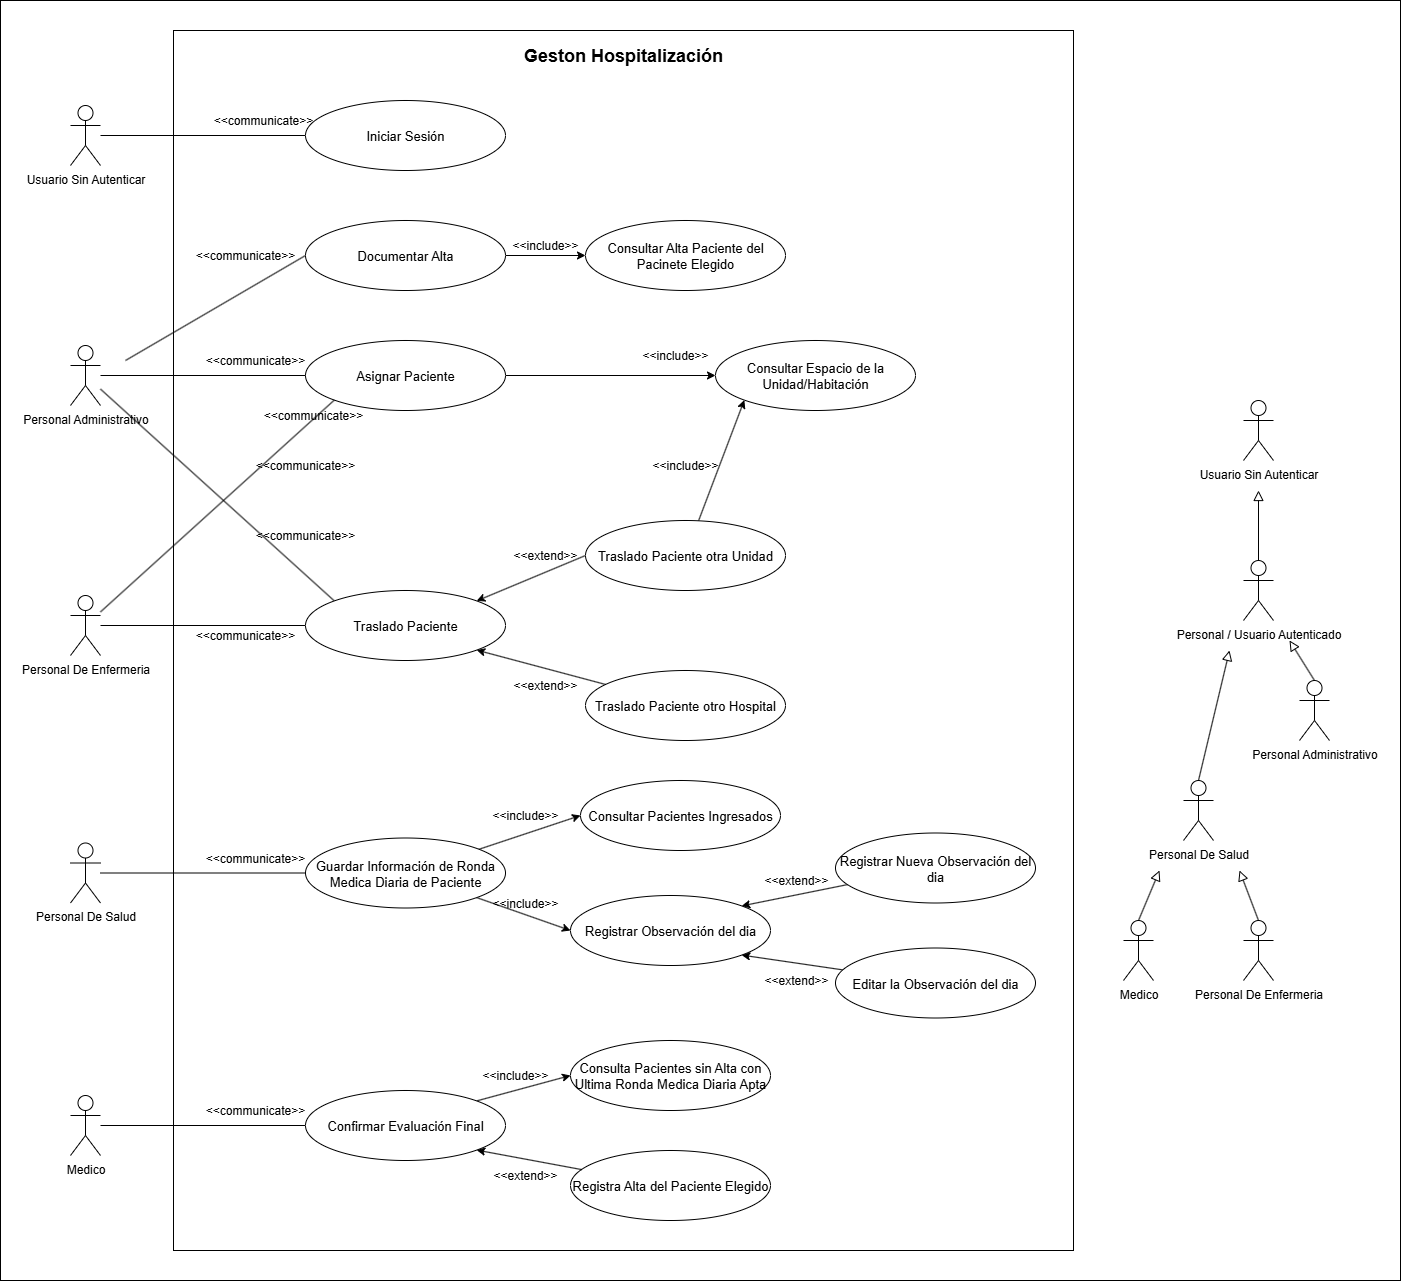

The diagram above was exported from draw.io. Its source (the exported page's mxGraphModel, read from the mxfile embedded in the PNG):
<mxGraphModel dx="2593" dy="1529" grid="1" gridSize="10" guides="1" tooltips="1" connect="1" arrows="1" fold="1" page="1" pageScale="1" pageWidth="827" pageHeight="1169" math="0" shadow="0">
  <root>
    <mxCell id="0" />
    <mxCell id="1" parent="0" />
    <mxCell id="tKCYUxuPOEaqli6cInzk-1" value="" style="rounded=0;whiteSpace=wrap;html=1;movable=1;resizable=1;rotatable=1;deletable=1;editable=1;locked=0;connectable=1;" vertex="1" parent="1">
      <mxGeometry x="90" y="400" width="1400" height="1280" as="geometry" />
    </mxCell>
    <mxCell id="HTp3y9WUBhQuJv8cvyXV-85" value="" style="rounded=0;whiteSpace=wrap;html=1;movable=1;resizable=1;rotatable=1;deletable=1;editable=1;locked=0;connectable=1;" parent="1" vertex="1">
      <mxGeometry x="263" y="430" width="900" height="1220" as="geometry" />
    </mxCell>
    <mxCell id="HTp3y9WUBhQuJv8cvyXV-42" style="edgeStyle=orthogonalEdgeStyle;rounded=0;orthogonalLoop=1;jettySize=auto;html=1;endArrow=block;endFill=0;endSize=8;" parent="1" source="HTp3y9WUBhQuJv8cvyXV-1" edge="1">
      <mxGeometry relative="1" as="geometry">
        <mxPoint x="1348" y="890" as="targetPoint" />
      </mxGeometry>
    </mxCell>
    <mxCell id="HTp3y9WUBhQuJv8cvyXV-1" value="Personal / Usuario Autenticado" style="shape=umlActor;verticalLabelPosition=bottom;verticalAlign=top;html=1;outlineConnect=0;" parent="1" vertex="1">
      <mxGeometry x="1333" y="960" width="30" height="60" as="geometry" />
    </mxCell>
    <mxCell id="HTp3y9WUBhQuJv8cvyXV-2" value="Personal De Salud" style="shape=umlActor;verticalLabelPosition=bottom;verticalAlign=top;html=1;outlineConnect=0;" parent="1" vertex="1">
      <mxGeometry x="1273" y="1180" width="30" height="60" as="geometry" />
    </mxCell>
    <mxCell id="HTp3y9WUBhQuJv8cvyXV-3" value="Personal Administrativo" style="shape=umlActor;verticalLabelPosition=bottom;verticalAlign=top;html=1;outlineConnect=0;" parent="1" vertex="1">
      <mxGeometry x="1389" y="1080" width="30" height="60" as="geometry" />
    </mxCell>
    <mxCell id="HTp3y9WUBhQuJv8cvyXV-4" style="rounded=0;orthogonalLoop=1;jettySize=auto;html=1;endArrow=block;endFill=0;strokeWidth=1;endSize=8;exitX=0.5;exitY=0;exitDx=0;exitDy=0;exitPerimeter=0;" parent="1" source="HTp3y9WUBhQuJv8cvyXV-2" edge="1">
      <mxGeometry relative="1" as="geometry">
        <mxPoint x="1319" y="1050" as="targetPoint" />
      </mxGeometry>
    </mxCell>
    <mxCell id="HTp3y9WUBhQuJv8cvyXV-5" style="rounded=0;orthogonalLoop=1;jettySize=auto;html=1;endArrow=block;endFill=0;strokeWidth=1;endSize=8;exitX=0.5;exitY=0;exitDx=0;exitDy=0;exitPerimeter=0;" parent="1" source="HTp3y9WUBhQuJv8cvyXV-3" edge="1">
      <mxGeometry relative="1" as="geometry">
        <mxPoint x="1433" y="1197" as="sourcePoint" />
        <mxPoint x="1379" y="1040" as="targetPoint" />
      </mxGeometry>
    </mxCell>
    <mxCell id="HTp3y9WUBhQuJv8cvyXV-6" value="Medico" style="shape=umlActor;verticalLabelPosition=bottom;verticalAlign=top;html=1;outlineConnect=0;" parent="1" vertex="1">
      <mxGeometry x="1213" y="1320" width="30" height="60" as="geometry" />
    </mxCell>
    <mxCell id="HTp3y9WUBhQuJv8cvyXV-9" value="Personal De Enfermeria" style="shape=umlActor;verticalLabelPosition=bottom;verticalAlign=top;html=1;outlineConnect=0;" parent="1" vertex="1">
      <mxGeometry x="1333" y="1320" width="30" height="60" as="geometry" />
    </mxCell>
    <mxCell id="HTp3y9WUBhQuJv8cvyXV-11" style="rounded=0;orthogonalLoop=1;jettySize=auto;html=1;endArrow=block;endFill=0;strokeWidth=1;endSize=8;exitX=0.5;exitY=0;exitDx=0;exitDy=0;exitPerimeter=0;" parent="1" source="HTp3y9WUBhQuJv8cvyXV-6" edge="1">
      <mxGeometry relative="1" as="geometry">
        <mxPoint x="1263" y="1340" as="sourcePoint" />
        <mxPoint x="1249" y="1270" as="targetPoint" />
      </mxGeometry>
    </mxCell>
    <mxCell id="HTp3y9WUBhQuJv8cvyXV-12" style="rounded=0;orthogonalLoop=1;jettySize=auto;html=1;endArrow=block;endFill=0;strokeWidth=1;endSize=8;exitX=0.5;exitY=0;exitDx=0;exitDy=0;exitPerimeter=0;" parent="1" source="HTp3y9WUBhQuJv8cvyXV-9" edge="1">
      <mxGeometry relative="1" as="geometry">
        <mxPoint x="1303" y="1380" as="sourcePoint" />
        <mxPoint x="1329" y="1270" as="targetPoint" />
      </mxGeometry>
    </mxCell>
    <mxCell id="HTp3y9WUBhQuJv8cvyXV-24" style="edgeStyle=orthogonalEdgeStyle;rounded=0;orthogonalLoop=1;jettySize=auto;html=1;entryX=0;entryY=0.5;entryDx=0;entryDy=0;" parent="1" source="HTp3y9WUBhQuJv8cvyXV-14" target="HTp3y9WUBhQuJv8cvyXV-23" edge="1">
      <mxGeometry relative="1" as="geometry" />
    </mxCell>
    <mxCell id="HTp3y9WUBhQuJv8cvyXV-14" value="Asignar Paciente" style="ellipse;whiteSpace=wrap;html=1;fontSize=13;" parent="1" vertex="1">
      <mxGeometry x="395" y="740" width="200" height="70" as="geometry" />
    </mxCell>
    <mxCell id="HTp3y9WUBhQuJv8cvyXV-19" style="rounded=0;orthogonalLoop=1;jettySize=auto;html=1;endArrow=none;endFill=0;" parent="1" source="HTp3y9WUBhQuJv8cvyXV-16" target="HTp3y9WUBhQuJv8cvyXV-14" edge="1">
      <mxGeometry relative="1" as="geometry" />
    </mxCell>
    <mxCell id="HTp3y9WUBhQuJv8cvyXV-38" style="rounded=0;orthogonalLoop=1;jettySize=auto;html=1;entryX=0;entryY=0;entryDx=0;entryDy=0;endArrow=none;endFill=0;" parent="1" source="HTp3y9WUBhQuJv8cvyXV-16" target="HTp3y9WUBhQuJv8cvyXV-26" edge="1">
      <mxGeometry relative="1" as="geometry" />
    </mxCell>
    <mxCell id="HTp3y9WUBhQuJv8cvyXV-16" value="Personal Administrativo" style="shape=umlActor;verticalLabelPosition=bottom;verticalAlign=top;html=1;outlineConnect=0;" parent="1" vertex="1">
      <mxGeometry x="160" y="745" width="30" height="60" as="geometry" />
    </mxCell>
    <mxCell id="HTp3y9WUBhQuJv8cvyXV-20" style="rounded=0;orthogonalLoop=1;jettySize=auto;html=1;entryX=0;entryY=1;entryDx=0;entryDy=0;endArrow=none;endFill=0;" parent="1" source="HTp3y9WUBhQuJv8cvyXV-17" target="HTp3y9WUBhQuJv8cvyXV-14" edge="1">
      <mxGeometry relative="1" as="geometry">
        <mxPoint x="471.99999999999795" y="955" as="targetPoint" />
      </mxGeometry>
    </mxCell>
    <mxCell id="HTp3y9WUBhQuJv8cvyXV-36" style="edgeStyle=orthogonalEdgeStyle;rounded=0;orthogonalLoop=1;jettySize=auto;html=1;entryX=0;entryY=0.5;entryDx=0;entryDy=0;endArrow=none;endFill=0;" parent="1" source="HTp3y9WUBhQuJv8cvyXV-17" target="HTp3y9WUBhQuJv8cvyXV-26" edge="1">
      <mxGeometry relative="1" as="geometry" />
    </mxCell>
    <mxCell id="HTp3y9WUBhQuJv8cvyXV-17" value="Personal De Enfermeria" style="shape=umlActor;verticalLabelPosition=bottom;verticalAlign=top;html=1;outlineConnect=0;" parent="1" vertex="1">
      <mxGeometry x="160" y="995" width="30" height="60" as="geometry" />
    </mxCell>
    <mxCell id="HTp3y9WUBhQuJv8cvyXV-21" value="&amp;lt;&amp;lt;communicate&amp;gt;&amp;gt;" style="text;html=1;align=center;verticalAlign=middle;whiteSpace=wrap;rounded=0;" parent="1" vertex="1">
      <mxGeometry x="305" y="1020" width="60" height="30" as="geometry" />
    </mxCell>
    <mxCell id="HTp3y9WUBhQuJv8cvyXV-22" value="&amp;lt;&amp;lt;communicate&amp;gt;&amp;gt;" style="text;html=1;align=center;verticalAlign=middle;whiteSpace=wrap;rounded=0;" parent="1" vertex="1">
      <mxGeometry x="315" y="745" width="60" height="30" as="geometry" />
    </mxCell>
    <mxCell id="HTp3y9WUBhQuJv8cvyXV-23" value="Consultar Espacio de la Unidad/Habitación" style="ellipse;whiteSpace=wrap;html=1;fontSize=13;" parent="1" vertex="1">
      <mxGeometry x="805" y="740" width="200" height="70" as="geometry" />
    </mxCell>
    <mxCell id="HTp3y9WUBhQuJv8cvyXV-25" value="&amp;lt;&amp;lt;include&amp;gt;&amp;gt;" style="text;html=1;align=center;verticalAlign=middle;whiteSpace=wrap;rounded=0;" parent="1" vertex="1">
      <mxGeometry x="735" y="740" width="60" height="30" as="geometry" />
    </mxCell>
    <mxCell id="HTp3y9WUBhQuJv8cvyXV-26" value="Traslado Paciente" style="ellipse;whiteSpace=wrap;html=1;fontSize=13;" parent="1" vertex="1">
      <mxGeometry x="395" y="990" width="200" height="70" as="geometry" />
    </mxCell>
    <mxCell id="HTp3y9WUBhQuJv8cvyXV-29" style="rounded=0;orthogonalLoop=1;jettySize=auto;html=1;entryX=1;entryY=0;entryDx=0;entryDy=0;exitX=0;exitY=0.5;exitDx=0;exitDy=0;" parent="1" source="HTp3y9WUBhQuJv8cvyXV-27" target="HTp3y9WUBhQuJv8cvyXV-26" edge="1">
      <mxGeometry relative="1" as="geometry" />
    </mxCell>
    <mxCell id="HTp3y9WUBhQuJv8cvyXV-34" style="rounded=0;orthogonalLoop=1;jettySize=auto;html=1;entryX=0;entryY=1;entryDx=0;entryDy=0;" parent="1" source="HTp3y9WUBhQuJv8cvyXV-27" target="HTp3y9WUBhQuJv8cvyXV-23" edge="1">
      <mxGeometry relative="1" as="geometry" />
    </mxCell>
    <mxCell id="HTp3y9WUBhQuJv8cvyXV-27" value="Traslado Paciente otra Unidad" style="ellipse;whiteSpace=wrap;html=1;fontSize=13;" parent="1" vertex="1">
      <mxGeometry x="675" y="920" width="200" height="70" as="geometry" />
    </mxCell>
    <mxCell id="HTp3y9WUBhQuJv8cvyXV-30" style="rounded=0;orthogonalLoop=1;jettySize=auto;html=1;entryX=1;entryY=1;entryDx=0;entryDy=0;" parent="1" source="HTp3y9WUBhQuJv8cvyXV-28" target="HTp3y9WUBhQuJv8cvyXV-26" edge="1">
      <mxGeometry relative="1" as="geometry" />
    </mxCell>
    <mxCell id="HTp3y9WUBhQuJv8cvyXV-28" value="Traslado Paciente otro Hospital" style="ellipse;whiteSpace=wrap;html=1;fontSize=13;" parent="1" vertex="1">
      <mxGeometry x="675" y="1070" width="200" height="70" as="geometry" />
    </mxCell>
    <mxCell id="HTp3y9WUBhQuJv8cvyXV-32" value="&amp;lt;&amp;lt;extend&amp;gt;&amp;gt;" style="text;html=1;align=center;verticalAlign=middle;whiteSpace=wrap;rounded=0;" parent="1" vertex="1">
      <mxGeometry x="605" y="940" width="60" height="30" as="geometry" />
    </mxCell>
    <mxCell id="HTp3y9WUBhQuJv8cvyXV-33" value="&amp;lt;&amp;lt;extend&amp;gt;&amp;gt;" style="text;html=1;align=center;verticalAlign=middle;whiteSpace=wrap;rounded=0;" parent="1" vertex="1">
      <mxGeometry x="605" y="1070" width="60" height="30" as="geometry" />
    </mxCell>
    <mxCell id="HTp3y9WUBhQuJv8cvyXV-35" value="&amp;lt;&amp;lt;include&amp;gt;&amp;gt;" style="text;html=1;align=center;verticalAlign=middle;whiteSpace=wrap;rounded=0;" parent="1" vertex="1">
      <mxGeometry x="745" y="850" width="60" height="30" as="geometry" />
    </mxCell>
    <mxCell id="HTp3y9WUBhQuJv8cvyXV-39" value="&amp;lt;&amp;lt;communicate&amp;gt;&amp;gt;" style="text;html=1;align=center;verticalAlign=middle;whiteSpace=wrap;rounded=0;" parent="1" vertex="1">
      <mxGeometry x="365" y="850" width="60" height="30" as="geometry" />
    </mxCell>
    <mxCell id="HTp3y9WUBhQuJv8cvyXV-40" value="&amp;lt;&amp;lt;communicate&amp;gt;&amp;gt;" style="text;html=1;align=center;verticalAlign=middle;whiteSpace=wrap;rounded=0;" parent="1" vertex="1">
      <mxGeometry x="365" y="920" width="60" height="30" as="geometry" />
    </mxCell>
    <mxCell id="HTp3y9WUBhQuJv8cvyXV-41" value="Usuario Sin Autenticar" style="shape=umlActor;verticalLabelPosition=bottom;verticalAlign=top;html=1;outlineConnect=0;" parent="1" vertex="1">
      <mxGeometry x="1333" y="800" width="30" height="60" as="geometry" />
    </mxCell>
    <mxCell id="HTp3y9WUBhQuJv8cvyXV-45" style="edgeStyle=orthogonalEdgeStyle;rounded=0;orthogonalLoop=1;jettySize=auto;html=1;entryX=0;entryY=0.5;entryDx=0;entryDy=0;endArrow=none;endFill=0;" parent="1" source="HTp3y9WUBhQuJv8cvyXV-43" target="HTp3y9WUBhQuJv8cvyXV-44" edge="1">
      <mxGeometry relative="1" as="geometry" />
    </mxCell>
    <mxCell id="HTp3y9WUBhQuJv8cvyXV-43" value="Personal De Salud" style="shape=umlActor;verticalLabelPosition=bottom;verticalAlign=top;html=1;outlineConnect=0;" parent="1" vertex="1">
      <mxGeometry x="160" y="1242.5" width="30" height="60" as="geometry" />
    </mxCell>
    <mxCell id="HTp3y9WUBhQuJv8cvyXV-50" style="rounded=0;orthogonalLoop=1;jettySize=auto;html=1;entryX=0;entryY=0.5;entryDx=0;entryDy=0;" parent="1" source="HTp3y9WUBhQuJv8cvyXV-44" target="HTp3y9WUBhQuJv8cvyXV-47" edge="1">
      <mxGeometry relative="1" as="geometry" />
    </mxCell>
    <mxCell id="HTp3y9WUBhQuJv8cvyXV-55" style="rounded=0;orthogonalLoop=1;jettySize=auto;html=1;exitX=1;exitY=1;exitDx=0;exitDy=0;entryX=0;entryY=0.5;entryDx=0;entryDy=0;" parent="1" source="HTp3y9WUBhQuJv8cvyXV-44" target="HTp3y9WUBhQuJv8cvyXV-54" edge="1">
      <mxGeometry relative="1" as="geometry" />
    </mxCell>
    <mxCell id="HTp3y9WUBhQuJv8cvyXV-44" value="Guardar Información de Ronda Medica Diaria de Paciente" style="ellipse;whiteSpace=wrap;html=1;fontSize=13;" parent="1" vertex="1">
      <mxGeometry x="395" y="1237.5" width="200" height="70" as="geometry" />
    </mxCell>
    <mxCell id="HTp3y9WUBhQuJv8cvyXV-46" value="&amp;lt;&amp;lt;communicate&amp;gt;&amp;gt;" style="text;html=1;align=center;verticalAlign=middle;whiteSpace=wrap;rounded=0;" parent="1" vertex="1">
      <mxGeometry x="315" y="1242.5" width="60" height="30" as="geometry" />
    </mxCell>
    <mxCell id="HTp3y9WUBhQuJv8cvyXV-47" value="Consultar Pacientes Ingresados" style="ellipse;whiteSpace=wrap;html=1;fontSize=13;" parent="1" vertex="1">
      <mxGeometry x="670" y="1180" width="200" height="70" as="geometry" />
    </mxCell>
    <mxCell id="HTp3y9WUBhQuJv8cvyXV-51" value="&amp;lt;&amp;lt;include&amp;gt;&amp;gt;" style="text;html=1;align=center;verticalAlign=middle;whiteSpace=wrap;rounded=0;" parent="1" vertex="1">
      <mxGeometry x="585" y="1200" width="60" height="30" as="geometry" />
    </mxCell>
    <mxCell id="HTp3y9WUBhQuJv8cvyXV-54" value="Registrar Observación del dia" style="ellipse;whiteSpace=wrap;html=1;fontSize=13;" parent="1" vertex="1">
      <mxGeometry x="660" y="1295" width="200" height="70" as="geometry" />
    </mxCell>
    <mxCell id="HTp3y9WUBhQuJv8cvyXV-56" value="&amp;lt;&amp;lt;include&amp;gt;&amp;gt;" style="text;html=1;align=center;verticalAlign=middle;whiteSpace=wrap;rounded=0;" parent="1" vertex="1">
      <mxGeometry x="585" y="1287.5" width="60" height="30" as="geometry" />
    </mxCell>
    <mxCell id="HTp3y9WUBhQuJv8cvyXV-60" style="rounded=0;orthogonalLoop=1;jettySize=auto;html=1;entryX=1;entryY=0;entryDx=0;entryDy=0;" parent="1" source="HTp3y9WUBhQuJv8cvyXV-57" target="HTp3y9WUBhQuJv8cvyXV-54" edge="1">
      <mxGeometry relative="1" as="geometry" />
    </mxCell>
    <mxCell id="HTp3y9WUBhQuJv8cvyXV-57" value="Registrar Nueva Observación del dia" style="ellipse;whiteSpace=wrap;html=1;fontSize=13;" parent="1" vertex="1">
      <mxGeometry x="925" y="1232.5" width="200" height="70" as="geometry" />
    </mxCell>
    <mxCell id="HTp3y9WUBhQuJv8cvyXV-61" style="rounded=0;orthogonalLoop=1;jettySize=auto;html=1;entryX=1;entryY=1;entryDx=0;entryDy=0;" parent="1" source="HTp3y9WUBhQuJv8cvyXV-58" target="HTp3y9WUBhQuJv8cvyXV-54" edge="1">
      <mxGeometry relative="1" as="geometry" />
    </mxCell>
    <mxCell id="HTp3y9WUBhQuJv8cvyXV-58" value="Editar la Observación del dia" style="ellipse;whiteSpace=wrap;html=1;fontSize=13;" parent="1" vertex="1">
      <mxGeometry x="925" y="1347.5" width="200" height="70" as="geometry" />
    </mxCell>
    <mxCell id="HTp3y9WUBhQuJv8cvyXV-62" value="&amp;lt;&amp;lt;extend&amp;gt;&amp;gt;" style="text;html=1;align=center;verticalAlign=middle;whiteSpace=wrap;rounded=0;" parent="1" vertex="1">
      <mxGeometry x="856" y="1265" width="60" height="30" as="geometry" />
    </mxCell>
    <mxCell id="HTp3y9WUBhQuJv8cvyXV-63" value="&amp;lt;&amp;lt;extend&amp;gt;&amp;gt;" style="text;html=1;align=center;verticalAlign=middle;whiteSpace=wrap;rounded=0;" parent="1" vertex="1">
      <mxGeometry x="856" y="1365" width="60" height="30" as="geometry" />
    </mxCell>
    <mxCell id="HTp3y9WUBhQuJv8cvyXV-72" style="edgeStyle=orthogonalEdgeStyle;rounded=0;orthogonalLoop=1;jettySize=auto;html=1;entryX=0;entryY=0.5;entryDx=0;entryDy=0;endArrow=none;endFill=0;" parent="1" source="HTp3y9WUBhQuJv8cvyXV-64" target="HTp3y9WUBhQuJv8cvyXV-65" edge="1">
      <mxGeometry relative="1" as="geometry" />
    </mxCell>
    <mxCell id="HTp3y9WUBhQuJv8cvyXV-64" value="Medico" style="shape=umlActor;verticalLabelPosition=bottom;verticalAlign=top;html=1;outlineConnect=0;" parent="1" vertex="1">
      <mxGeometry x="160" y="1495" width="30" height="60" as="geometry" />
    </mxCell>
    <mxCell id="HTp3y9WUBhQuJv8cvyXV-67" style="rounded=0;orthogonalLoop=1;jettySize=auto;html=1;entryX=0;entryY=0.5;entryDx=0;entryDy=0;exitX=1;exitY=0;exitDx=0;exitDy=0;" parent="1" source="HTp3y9WUBhQuJv8cvyXV-65" target="HTp3y9WUBhQuJv8cvyXV-66" edge="1">
      <mxGeometry relative="1" as="geometry" />
    </mxCell>
    <mxCell id="HTp3y9WUBhQuJv8cvyXV-65" value="Confirmar Evaluación Final" style="ellipse;whiteSpace=wrap;html=1;fontSize=13;" parent="1" vertex="1">
      <mxGeometry x="395" y="1490" width="200" height="70" as="geometry" />
    </mxCell>
    <mxCell id="HTp3y9WUBhQuJv8cvyXV-66" value="Consulta Pacientes sin Alta con Ultima Ronda Medica Diaria Apta" style="ellipse;whiteSpace=wrap;html=1;fontSize=13;" parent="1" vertex="1">
      <mxGeometry x="660" y="1440" width="200" height="70" as="geometry" />
    </mxCell>
    <mxCell id="HTp3y9WUBhQuJv8cvyXV-68" value="&amp;lt;&amp;lt;include&amp;gt;&amp;gt;" style="text;html=1;align=center;verticalAlign=middle;whiteSpace=wrap;rounded=0;" parent="1" vertex="1">
      <mxGeometry x="575" y="1460" width="60" height="30" as="geometry" />
    </mxCell>
    <mxCell id="HTp3y9WUBhQuJv8cvyXV-69" value="Registra Alta del Paciente Elegido" style="ellipse;whiteSpace=wrap;html=1;fontSize=13;" parent="1" vertex="1">
      <mxGeometry x="660" y="1550" width="200" height="70" as="geometry" />
    </mxCell>
    <mxCell id="HTp3y9WUBhQuJv8cvyXV-70" style="rounded=0;orthogonalLoop=1;jettySize=auto;html=1;entryX=1;entryY=1;entryDx=0;entryDy=0;" parent="1" source="HTp3y9WUBhQuJv8cvyXV-69" target="HTp3y9WUBhQuJv8cvyXV-65" edge="1">
      <mxGeometry relative="1" as="geometry">
        <mxPoint x="625" y="1550" as="targetPoint" />
      </mxGeometry>
    </mxCell>
    <mxCell id="HTp3y9WUBhQuJv8cvyXV-71" value="&amp;lt;&amp;lt;extend&amp;gt;&amp;gt;" style="text;html=1;align=center;verticalAlign=middle;whiteSpace=wrap;rounded=0;" parent="1" vertex="1">
      <mxGeometry x="585" y="1560" width="60" height="30" as="geometry" />
    </mxCell>
    <mxCell id="HTp3y9WUBhQuJv8cvyXV-73" value="&amp;lt;&amp;lt;communicate&amp;gt;&amp;gt;" style="text;html=1;align=center;verticalAlign=middle;whiteSpace=wrap;rounded=0;" parent="1" vertex="1">
      <mxGeometry x="315" y="1495" width="60" height="30" as="geometry" />
    </mxCell>
    <mxCell id="HTp3y9WUBhQuJv8cvyXV-77" style="rounded=0;orthogonalLoop=1;jettySize=auto;html=1;entryX=0;entryY=0.5;entryDx=0;entryDy=0;exitX=1;exitY=0.5;exitDx=0;exitDy=0;" parent="1" source="HTp3y9WUBhQuJv8cvyXV-74" target="HTp3y9WUBhQuJv8cvyXV-76" edge="1">
      <mxGeometry relative="1" as="geometry" />
    </mxCell>
    <mxCell id="HTp3y9WUBhQuJv8cvyXV-74" value="Documentar Alta" style="ellipse;whiteSpace=wrap;html=1;fontSize=13;" parent="1" vertex="1">
      <mxGeometry x="395" y="620" width="200" height="70" as="geometry" />
    </mxCell>
    <mxCell id="HTp3y9WUBhQuJv8cvyXV-75" style="rounded=0;orthogonalLoop=1;jettySize=auto;html=1;endArrow=none;endFill=0;exitX=0;exitY=0.5;exitDx=0;exitDy=0;" parent="1" source="HTp3y9WUBhQuJv8cvyXV-74" edge="1">
      <mxGeometry relative="1" as="geometry">
        <mxPoint x="215" y="760" as="targetPoint" />
      </mxGeometry>
    </mxCell>
    <mxCell id="HTp3y9WUBhQuJv8cvyXV-76" value="Consultar Alta Paciente del Pacinete Elegido" style="ellipse;whiteSpace=wrap;html=1;fontSize=13;" parent="1" vertex="1">
      <mxGeometry x="675" y="620" width="200" height="70" as="geometry" />
    </mxCell>
    <mxCell id="HTp3y9WUBhQuJv8cvyXV-78" value="&amp;lt;&amp;lt;include&amp;gt;&amp;gt;" style="text;html=1;align=center;verticalAlign=middle;whiteSpace=wrap;rounded=0;" parent="1" vertex="1">
      <mxGeometry x="605" y="630" width="60" height="30" as="geometry" />
    </mxCell>
    <mxCell id="HTp3y9WUBhQuJv8cvyXV-81" value="&amp;lt;&amp;lt;communicate&amp;gt;&amp;gt;" style="text;html=1;align=center;verticalAlign=middle;whiteSpace=wrap;rounded=0;" parent="1" vertex="1">
      <mxGeometry x="305" y="640" width="60" height="30" as="geometry" />
    </mxCell>
    <mxCell id="HTp3y9WUBhQuJv8cvyXV-84" value="&amp;lt;&amp;lt;communicate&amp;gt;&amp;gt;" style="text;html=1;align=center;verticalAlign=middle;whiteSpace=wrap;rounded=0;" parent="1" vertex="1">
      <mxGeometry x="373" y="800" width="60" height="30" as="geometry" />
    </mxCell>
    <mxCell id="HTp3y9WUBhQuJv8cvyXV-86" value="&lt;b&gt;&lt;font style=&quot;font-size: 18px;&quot;&gt;Geston Hospitalización&lt;/font&gt;&lt;/b&gt;" style="text;html=1;align=center;verticalAlign=middle;whiteSpace=wrap;rounded=0;" parent="1" vertex="1">
      <mxGeometry x="603" y="440" width="220" height="30" as="geometry" />
    </mxCell>
    <mxCell id="HTp3y9WUBhQuJv8cvyXV-90" style="edgeStyle=orthogonalEdgeStyle;rounded=0;orthogonalLoop=1;jettySize=auto;html=1;entryX=0;entryY=0.5;entryDx=0;entryDy=0;endArrow=none;endFill=0;" parent="1" source="HTp3y9WUBhQuJv8cvyXV-87" target="HTp3y9WUBhQuJv8cvyXV-89" edge="1">
      <mxGeometry relative="1" as="geometry" />
    </mxCell>
    <mxCell id="HTp3y9WUBhQuJv8cvyXV-87" value="Usuario Sin Autenticar" style="shape=umlActor;verticalLabelPosition=bottom;verticalAlign=top;html=1;outlineConnect=0;" parent="1" vertex="1">
      <mxGeometry x="160" y="505" width="30" height="60" as="geometry" />
    </mxCell>
    <mxCell id="HTp3y9WUBhQuJv8cvyXV-89" value="Iniciar Sesión" style="ellipse;whiteSpace=wrap;html=1;fontSize=13;" parent="1" vertex="1">
      <mxGeometry x="395" y="500" width="200" height="70" as="geometry" />
    </mxCell>
    <mxCell id="HTp3y9WUBhQuJv8cvyXV-91" value="&amp;lt;&amp;lt;communicate&amp;gt;&amp;gt;" style="text;html=1;align=center;verticalAlign=middle;whiteSpace=wrap;rounded=0;" parent="1" vertex="1">
      <mxGeometry x="323" y="505" width="60" height="30" as="geometry" />
    </mxCell>
  </root>
</mxGraphModel>